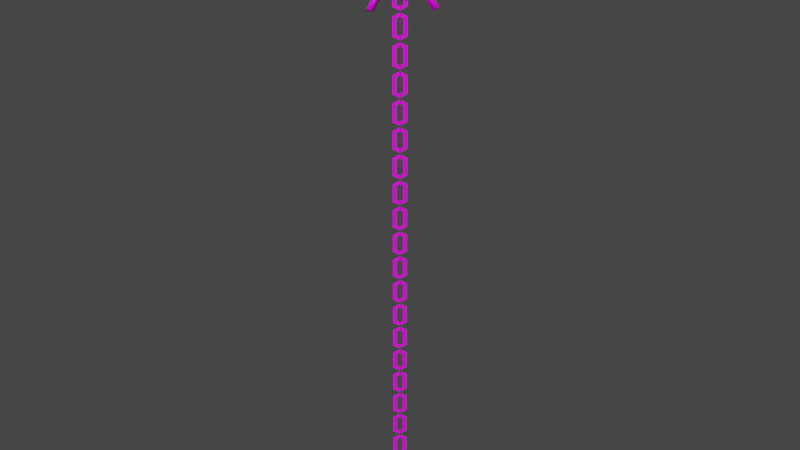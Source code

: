 # Source: naval_mine.blend  (saved by Blender 3.6.11; exported with 4.5.12 LTS)
import bpy
from mathutils import Matrix  # noqa: F401  (used for matrix-valued properties, if any)

bpy.ops.wm.read_factory_settings(use_empty=True)
scene = bpy.context.scene
scene.name = 'Scene'

# ---- collections
col_collection = bpy.data.collections.new('Collection'); scene.collection.children.link(col_collection)

# ---- images (referenced by path relative to the original .blend; pixels are not part of the script)
import os
ASSET_DIR = os.environ.get("B2B_ASSET_DIR", "")  # directory of the original .blend (textures are referenced by path, not embedded)
HERE = os.path.dirname(os.path.abspath(__file__))  # packed textures are extracted next to this script under _unpacked/

def load_image(name, relpath, width, height, colorspace="sRGB"):
    """Load a texture the original file referenced (path relative to the .blend, or extracted next to this script)."""
    p = next((c for c in (os.path.join(HERE, relpath), os.path.join(ASSET_DIR, relpath)) if relpath and os.path.exists(c)), "")
    if p:
        img = bpy.data.images.load(p, check_existing=True)
        img.name = name
    else:  # same state as the original file: an image datablock whose file is absent (Cycles renders it pink)
        img = bpy.data.images.new(name, width, height)
        img.source = "FILE"
        img.filepath = "//" + (relpath or name)
    img.colorspace_settings.name = colorspace
    return img
img_dirty_steel_png = load_image('dirty_steel.png', 'dirty_steel.png', 1024, 1024, 'sRGB')

# ---- materials (node trees are filled in below, after node groups)
mat_material = bpy.data.materials.new('Material')
mat_material.alpha_threshold = 0.0
mat_material.use_transparent_shadow = False
mat_material.roughness = 0.5
mat_material.line_color = (0.0, 0.0, 0.0, 1.0)

# ---- material node trees
mat_material.use_nodes = True; mat_material.node_tree.nodes.clear()
_N = mat_material.node_tree.nodes; _L = mat_material.node_tree.links
n0 = _N.new('ShaderNodeOutputMaterial'); n0.name = 'Material Output'; n0.location = (300, 300)
n1 = _N.new('ShaderNodeBsdfPrincipled'); n1.name = 'Principled BSDF'; n1.location = (10, 300)
n1.distribution = 'GGX'
n1.subsurface_method = 'RANDOM_WALK_SKIN'
n1.inputs[3].default_value = 1.45
n1.inputs[27].default_value = (0.0, 0.0, 0.0, 1.0)
n1.inputs[28].default_value = 1.0
n2 = _N.new('ShaderNodeMapping'); n2.name = 'Mapping'; n2.location = (-488, 245)
n3 = _N.new('ShaderNodeTexImage'); n3.name = 'Image Texture'; n3.location = (-266, 247)
n3.image = img_dirty_steel_png
n4 = _N.new('ShaderNodeTexCoord'); n4.name = 'Texture Coordinate'; n4.location = (-668, 141)
_L.new(n1.outputs[0], n0.inputs[0])
_L.new(n2.outputs[0], n3.inputs[0])
_L.new(n3.outputs[0], n1.inputs[0])
_L.new(n4.outputs[2], n2.inputs[0])
n0.is_active_output = True

# ---- world
world_world = bpy.data.worlds.new('World'); scene.world = world_world
world_world.use_nodes = True; world_world.node_tree.nodes.clear()
_N = world_world.node_tree.nodes; _L = world_world.node_tree.links
n0 = _N.new('ShaderNodeOutputWorld'); n0.name = 'World Output'; n0.location = (300, 300)
n1 = _N.new('ShaderNodeBackground'); n1.name = 'Background'; n1.location = (10, 300)
n1.inputs[0].default_value = (0.05088, 0.05088, 0.05088, 1.0)
_L.new(n1.outputs[0], n0.inputs[0])
n0.is_active_output = True
world_world.color = (0.05088, 0.05088, 0.05088)
world_world.use_sun_shadow = False
world_world.sun_shadow_jitter_overblur = 0.0

# ---- meshes
me_icosphere_001 = bpy.data.meshes.new('Icosphere.001')
me_icosphere_001.from_pydata([(0.0, 0.0, -1.0), (0.7236, -0.5257, -0.4472), (-0.2764, -0.8506, -0.4472), (-0.8944, 0.0, -0.4472), (-0.2764, 0.8506, -0.4472), (0.7236, 0.5257, -0.4472), (0.2764, -0.8506, 0.4472), (-0.7236, -0.5257, 0.4472), (-0.7236, 0.5257, 0.4472), (0.2764, 0.8506, 0.4472), (0.8944, 0.0, 0.4472), (0.0, 0.0, 1.0)], [], [(0, 1, 2), (1, 0, 5), (0, 2, 3), (0, 3, 4), (0, 4, 5), (1, 5, 10), (2, 1, 6), (3, 2, 7), (4, 3, 8), (5, 4, 9), (1, 10, 6), (2, 6, 7), (3, 7, 8), (4, 8, 9), (5, 9, 10), (6, 10, 11), (7, 6, 11), (8, 7, 11), (9, 8, 11), (10, 9, 11)])
me_icosphere_001.polygons.foreach_set('use_smooth', [True] * 20)
_uv = me_icosphere_001.uv_layers.new(name='UVMap')
_uv.uv.foreach_set('vector', [0.1798, 0.2826, 0.2508, 0.4056, 0.1088, 0.4056, 0.2508, 0.4056, 0.3218, 0.2826, 0.3928, 0.4056, 0.7478, 0.2826, 0.8188, 0.4056, 0.6768, 0.4056, 0.6058, 0.2826, 0.6768, 0.4056, 0.5348, 0.4056, 0.4638, 0.2826, 0.5348, 0.4056, 0.3928, 0.4056, 0.2508, 0.4056, 0.3928, 0.4056, 0.3218, 0.5286, 0.1088, 0.4056, 0.2508, 0.4056, 0.1798, 0.5286, 0.6768, 0.4056, 0.8188, 0.4056, 0.7478, 0.5286, 0.5348, 0.4056, 0.6768, 0.4056, 0.6058, 0.5286, 0.3928, 0.4056, 0.5348, 0.4056, 0.4638, 0.5286, 0.2508, 0.4056, 0.3218, 0.5286, 0.1798, 0.5286, 0.1088, 0.4056, 0.1798, 0.5286, 0.03776, 0.5286, 0.6768, 0.4056, 0.7478, 0.5286, 0.6058, 0.5286, 0.5348, 0.4056, 0.6058, 0.5286, 0.4638, 0.5286, 0.3928, 0.4056, 0.4638, 0.5286, 0.3218, 0.5286, 0.1798, 0.5286, 0.3218, 0.5286, 0.2508, 0.6516, 0.03776, 0.5286, 0.1798, 0.5286, 0.1088, 0.6516, 0.6058, 0.5286, 0.7478, 0.5286, 0.6768, 0.6516, 0.4638, 0.5286, 0.6058, 0.5286, 0.5348, 0.6516, 0.3218, 0.5286, 0.4638, 0.5286, 0.3928, 0.6516])
me_icosphere_001.materials.append(mat_material)
me_icosphere_001.update()
me_cylinder_001 = bpy.data.meshes.new('Cylinder.001')
me_cylinder_001.from_pydata([(0.0, 0.1, 0.9), (0.0, 0.1, 1.6), (0.0866, -0.05, 0.9), (0.0866, -0.05, 1.6), (-0.0866, -0.05, 0.9), (-0.0866, -0.05, 1.6), (-8.429e-08, -0.5657, 0.7071), (-1.433e-07, -1.061, 1.202), (0.0866, -0.6718, 0.601), (0.0866, -1.167, 1.096), (-0.0866, -0.6718, 0.601), (-0.0866, -1.167, 1.096), (-9.621e-08, -0.9, 0.1), (-1.552e-07, -1.6, 0.1), (0.0866, -0.9, -0.05), (0.0866, -1.6, -0.05), (-0.0866, -0.9, -0.05), (-0.0866, -1.6, -0.05), (-2.878e-08, -0.7071, -0.5657), (-2.878e-08, -1.202, -1.061), (0.0866, -0.601, -0.6718), (0.0866, -1.096, -1.167), (-0.0866, -0.601, -0.6718), (-0.0866, -1.096, -1.167), (1.628e-07, 0.5657, -0.7071), (3.053e-07, 1.061, -1.202), (0.0866, 0.6718, -0.601), (0.0866, 1.167, -1.096), (-0.0866, 0.6718, -0.601), (-0.0866, 1.167, -1.096), (1.747e-07, 0.9, -0.1), (3.172e-07, 1.6, -0.1), (0.0866, 0.9, 0.05), (0.0866, 1.6, 0.05), (-0.0866, 0.9, 0.05), (-0.0866, 1.6, 0.05), (1.073e-07, 0.7071, 0.5657), (1.907e-07, 1.202, 1.061), (0.0866, 0.601, 0.6718), (0.0866, 1.096, 1.167), (-0.0866, 0.601, 0.6718), (-0.0866, 1.096, 1.167), (0.5657, -2.98e-07, 0.7071), (1.061, -3.576e-07, 1.202), (0.6718, 0.0866, 0.601), (1.167, 0.0866, 1.096), (0.6718, -0.0866, 0.601), (1.167, -0.0866, 1.096), (0.9, -2.98e-07, 0.1), (1.6, -3.576e-07, 0.1), (0.9, 0.0866, -0.05), (1.6, 0.0866, -0.05), (0.9, -0.0866, -0.05), (1.6, -0.0866, -0.05), (0.7071, -2.384e-07, -0.5657), (1.202, -2.384e-07, -1.061), (0.601, 0.0866, -0.6718), (1.096, 0.0866, -1.167), (0.601, -0.0866, -0.6718), (1.096, -0.0866, -1.167), (-0.5657, -5.96e-08, -0.7071), (-1.061, 0.0, -1.202), (-0.6718, 0.0866, -0.601), (-1.167, 0.0866, -1.096), (-0.6718, -0.0866, -0.601), (-1.167, -0.0866, -1.096), (-0.9, -5.96e-08, -0.1), (-1.6, 0.0, -0.1), (-0.9, 0.0866, 0.05), (-1.6, 0.0866, 0.05), (-0.9, -0.0866, 0.05), (-1.6, -0.0866, 0.05), (-0.7071, -1.192e-07, 0.5657), (-1.202, -1.192e-07, 1.061), (-0.601, 0.0866, 0.6718), (-1.096, 0.0866, 1.167), (-0.601, -0.0866, 0.6718), (-1.096, -0.0866, 1.167)], [], [(0, 1, 3, 2), (2, 3, 5, 4), (3, 1, 5), (4, 5, 1, 0), (0, 2, 4), (6, 7, 9, 8), (8, 9, 11, 10), (9, 7, 11), (10, 11, 7, 6), (6, 8, 10), (12, 13, 15, 14), (14, 15, 17, 16), (15, 13, 17), (16, 17, 13, 12), (12, 14, 16), (18, 19, 21, 20), (20, 21, 23, 22), (21, 19, 23), (22, 23, 19, 18), (18, 20, 22), (24, 25, 27, 26), (26, 27, 29, 28), (27, 25, 29), (28, 29, 25, 24), (24, 26, 28), (30, 31, 33, 32), (32, 33, 35, 34), (33, 31, 35), (34, 35, 31, 30), (30, 32, 34), (36, 37, 39, 38), (38, 39, 41, 40), (39, 37, 41), (40, 41, 37, 36), (36, 38, 40), (42, 43, 45, 44), (44, 45, 47, 46), (45, 43, 47), (46, 47, 43, 42), (42, 44, 46), (48, 49, 51, 50), (50, 51, 53, 52), (51, 49, 53), (52, 53, 49, 48), (48, 50, 52), (54, 55, 57, 56), (56, 57, 59, 58), (57, 55, 59), (58, 59, 55, 54), (54, 56, 58), (60, 61, 63, 62), (62, 63, 65, 64), (63, 61, 65), (64, 65, 61, 60), (60, 62, 64), (66, 67, 69, 68), (68, 69, 71, 70), (69, 67, 71), (70, 71, 67, 66), (66, 68, 70), (72, 73, 75, 74), (74, 75, 77, 76), (75, 73, 77), (76, 77, 73, 72), (72, 74, 76)])
me_cylinder_001.polygons.foreach_set('use_smooth', [True] * 65)
_uv = me_cylinder_001.uv_layers.new(name='UVMap')
_uv.uv.foreach_set('vector', [0.6597, 0.6445, 0.7081, 0.6445, 0.7081, 0.6768, 0.6597, 0.6768, 0.6597, 0.6768, 0.7081, 0.6768, 0.7081, 0.7091, 0.6597, 0.7091, 0.974, 0.7053, 0.9391, 0.7254, 0.9391, 0.6851, 0.6597, 0.7091, 0.7081, 0.7091, 0.7081, 0.7414, 0.6597, 0.7414, 0.8062, 0.8793, 0.8411, 0.8592, 0.8062, 0.839, 0.7085, 0.6445, 0.757, 0.6445, 0.757, 0.6768, 0.7085, 0.6768, 0.7085, 0.6768, 0.757, 0.6768, 0.757, 0.7091, 0.7085, 0.7091, 0.974, 0.7459, 0.9391, 0.7661, 0.9391, 0.7258, 0.7085, 0.7091, 0.757, 0.7091, 0.757, 0.7414, 0.7085, 0.7414, 0.8414, 0.8793, 0.8763, 0.8592, 0.8414, 0.839, 0.7573, 0.6445, 0.8058, 0.6445, 0.8058, 0.6768, 0.7573, 0.6768, 0.7573, 0.6768, 0.8058, 0.6768, 0.8058, 0.7091, 0.7573, 0.7091, 0.974, 0.7866, 0.9391, 0.8067, 0.9391, 0.7664, 0.7573, 0.7091, 0.8058, 0.7091, 0.8058, 0.7414, 0.7573, 0.7414, 0.8767, 0.8793, 0.9116, 0.8592, 0.8767, 0.839, 0.6597, 0.7417, 0.7081, 0.7417, 0.7081, 0.774, 0.6597, 0.774, 0.6597, 0.774, 0.7081, 0.774, 0.7081, 0.8063, 0.6597, 0.8063, 0.8411, 0.9405, 0.8062, 0.9606, 0.8062, 0.9203, 0.6597, 0.8063, 0.7081, 0.8063, 0.7081, 0.8386, 0.6597, 0.8386, 0.8062, 0.9199, 0.8411, 0.8998, 0.8062, 0.8797, 0.7085, 0.7417, 0.757, 0.7417, 0.757, 0.774, 0.7085, 0.774, 0.7085, 0.774, 0.757, 0.774, 0.757, 0.8063, 0.7085, 0.8063, 0.8763, 0.9405, 0.8414, 0.9606, 0.8414, 0.9203, 0.7085, 0.8063, 0.757, 0.8063, 0.757, 0.8386, 0.7085, 0.8386, 0.8414, 0.9199, 0.8763, 0.8998, 0.8414, 0.8797, 0.7573, 0.7417, 0.8058, 0.7417, 0.8058, 0.774, 0.7573, 0.774, 0.7573, 0.774, 0.8058, 0.774, 0.8058, 0.8063, 0.7573, 0.8063, 0.9116, 0.9405, 0.8767, 0.9606, 0.8767, 0.9203, 0.7573, 0.8063, 0.8058, 0.8063, 0.8058, 0.8386, 0.7573, 0.8386, 0.8767, 0.9199, 0.9116, 0.8998, 0.8767, 0.8797, 0.8062, 0.6445, 0.8546, 0.6445, 0.8546, 0.6768, 0.8062, 0.6768, 0.8062, 0.6768, 0.8546, 0.6768, 0.8546, 0.7091, 0.8062, 0.7091, 0.9468, 0.9405, 0.9119, 0.9606, 0.9119, 0.9203, 0.8062, 0.7091, 0.8546, 0.7091, 0.8546, 0.7414, 0.8062, 0.7414, 0.9038, 0.6847, 0.9387, 0.6646, 0.9038, 0.6445, 0.8062, 0.7417, 0.8546, 0.7417, 0.8546, 0.774, 0.8062, 0.774, 0.8062, 0.774, 0.8546, 0.774, 0.8546, 0.8063, 0.8062, 0.8063, 0.9821, 0.8592, 0.9472, 0.8793, 0.9472, 0.839, 0.8062, 0.8063, 0.8546, 0.8063, 0.8546, 0.8386, 0.8062, 0.8386, 0.9038, 0.7254, 0.9387, 0.7053, 0.9038, 0.6851, 0.855, 0.6445, 0.9034, 0.6445, 0.9034, 0.6768, 0.855, 0.6768, 0.855, 0.6768, 0.9034, 0.6768, 0.9034, 0.7091, 0.855, 0.7091, 0.9821, 0.8998, 0.9472, 0.9199, 0.9472, 0.8797, 0.855, 0.7091, 0.9034, 0.7091, 0.9034, 0.7414, 0.855, 0.7414, 0.9038, 0.7661, 0.9387, 0.7459, 0.9038, 0.7258, 0.855, 0.7417, 0.9034, 0.7417, 0.9034, 0.774, 0.855, 0.774, 0.855, 0.774, 0.9034, 0.774, 0.9034, 0.8063, 0.855, 0.8063, 0.9821, 0.9405, 0.9472, 0.9606, 0.9472, 0.9203, 0.855, 0.8063, 0.9034, 0.8063, 0.9034, 0.8386, 0.855, 0.8386, 0.9038, 0.8067, 0.9387, 0.7866, 0.9038, 0.7664, 0.6597, 0.839, 0.7081, 0.839, 0.7081, 0.8713, 0.6597, 0.8713, 0.6597, 0.8713, 0.7081, 0.8713, 0.7081, 0.9036, 0.6597, 0.9036, 0.6946, 0.9564, 0.6597, 0.9766, 0.6597, 0.9363, 0.6597, 0.9036, 0.7081, 0.9036, 0.7081, 0.9359, 0.6597, 0.9359, 0.9119, 0.8793, 0.9468, 0.8592, 0.9119, 0.839, 0.7085, 0.839, 0.757, 0.839, 0.757, 0.8713, 0.7085, 0.8713, 0.7085, 0.8713, 0.757, 0.8713, 0.757, 0.9036, 0.7085, 0.9036, 0.7298, 0.9564, 0.695, 0.9766, 0.695, 0.9363, 0.7085, 0.9036, 0.757, 0.9036, 0.757, 0.9359, 0.7085, 0.9359, 0.9119, 0.9199, 0.9468, 0.8998, 0.9119, 0.8797, 0.7573, 0.839, 0.8058, 0.839, 0.8058, 0.8713, 0.7573, 0.8713, 0.7573, 0.8713, 0.8058, 0.8713, 0.8058, 0.9036, 0.7573, 0.9036, 0.7651, 0.9564, 0.7302, 0.9766, 0.7302, 0.9363, 0.7573, 0.9036, 0.8058, 0.9036, 0.8058, 0.9359, 0.7573, 0.9359, 0.9391, 0.6847, 0.974, 0.6646, 0.9391, 0.6445])
me_cylinder_001.materials.append(mat_material)
me_cylinder_001.update()
me_plane = bpy.data.meshes.new('Plane')
me_plane.from_pydata([(0.0, 0.0, -1.112), (0.1326, 0.1326, -1.287), (-0.1326, -0.1326, -1.287), (0.0, 0.0, -1.232), (0.1326, 0.1326, -0.7875), (0.0, 0.0, -0.6875), (-0.1326, -0.1326, -0.7875), (0.1326, -0.1326, -1.712), (-0.1326, 0.1326, -1.712), (0.1326, -0.1326, -1.212), (-0.1326, 0.1326, -1.212), (0.04773, -0.04773, -1.262), (0.04773, -0.04773, -1.663), (-0.04773, 0.04773, -1.663), (-0.04773, 0.04773, -1.262), (0.06187, 0.06187, -0.8289), (0.06187, 0.06187, -1.246), (0.0, 0.0, -1.812), (0.0, 0.0, -1.692), (-0.06187, -0.06187, -1.246), (-0.06187, -0.06187, -0.8289), (0.0, 0.0, -1.287), (0.0, 0.0, -1.387), (0.0, 0.0, -0.7875)], [], [(12, 11, 9, 7), (18, 12, 7, 17), (13, 18, 17, 8), (14, 13, 8, 10), (3, 14, 10, 0), (16, 15, 4, 1), (11, 3, 0, 9), (21, 16, 1, 22), (19, 21, 22, 2), (20, 19, 2, 6), (23, 20, 6, 5), (15, 23, 5, 4)])
me_plane.polygons.foreach_set('use_smooth', [True] * 12)
_uv = me_plane.uv_layers.new(name='UVMap')
_uv.uv.foreach_set('vector', [0.9319, 0.6077, 0.9544, 0.6077, 0.9564, 0.6162, 0.93, 0.6162, 0.9299, 0.6002, 0.9319, 0.6077, 0.93, 0.6162, 0.9252, 0.6002, 0.9319, 0.5927, 0.9299, 0.6002, 0.9252, 0.6002, 0.93, 0.5842, 0.9544, 0.5927, 0.9319, 0.5927, 0.93, 0.5842, 0.9564, 0.5842, 0.9564, 0.6002, 0.9544, 0.5927, 0.9564, 0.5842, 0.9612, 0.6002, 0.9319, 0.6077, 0.9544, 0.6077, 0.9564, 0.6162, 0.93, 0.6162, 0.9544, 0.6077, 0.9564, 0.6002, 0.9612, 0.6002, 0.9564, 0.6162, 0.93, 0.6002, 0.9319, 0.6077, 0.93, 0.6162, 0.9252, 0.6002, 0.9319, 0.5927, 0.93, 0.6002, 0.9252, 0.6002, 0.93, 0.5842, 0.9544, 0.5927, 0.9319, 0.5927, 0.93, 0.5842, 0.9564, 0.5842, 0.9564, 0.6002, 0.9544, 0.5927, 0.9564, 0.5842, 0.9612, 0.6002, 0.9544, 0.6077, 0.9564, 0.6002, 0.9612, 0.6002, 0.9564, 0.6162])
me_plane.materials.append(mat_material)
me_plane.update()

# ---- objects
ob_hull = bpy.data.objects.new('hull', me_icosphere_001)
ob_hertz_horn = bpy.data.objects.new('hertz horn', me_cylinder_001)
ob_chains = bpy.data.objects.new('chains', me_plane)

# ---- transforms, parenting, visibility, modifiers, constraints
ob_hull.location = (0.0, 0.0, 0.0)
ob_hertz_horn.location = (0.0, 0.0, 0.0)
ob_chains.location = (0.0, 0.0, 0.0)
_m = ob_chains.modifiers.new('Array', 'ARRAY')
_m.count = 20
_m.relative_offset_displace = (0.0, 0.0, -0.6667)

# ---- collection membership
col_collection.objects.link(ob_hull)
col_collection.objects.link(ob_hertz_horn)
col_collection.objects.link(ob_chains)

# ---- scene / render settings (as saved in the file)
scene.frame_start = 1; scene.frame_end = 250; scene.frame_set(1)
scene.render.engine = 'BLENDER_EEVEE_NEXT'
scene.cycles.sampling_pattern = 'TABULATED_SOBOL'
scene.view_settings.view_transform = 'Filmic'
bpy.context.view_layer.update()

# ---- added for rendering (the .blend has no active camera and no usable light): camera, sun
cam_auto = bpy.data.cameras.new('AutoCamera')
cam_auto.lens = 50.0
cam_auto.sensor_width = 36.0
cam_auto.clip_end = 1000.0
ob_auto_camera = bpy.data.objects.new('AutoCamera', cam_auto)
scene.collection.objects.link(ob_auto_camera)
ob_auto_camera.location = (16.8696, -20.2436, 6.26448)
ob_auto_camera.rotation_euler = (1.09748, -7.21219e-08, 0.694738)
scene.camera = ob_auto_camera
light_auto_sun = bpy.data.lights.new('AutoSun', 'SUN')
light_auto_sun.energy = 3.0
light_auto_sun.angle = 0.0523599
ob_auto_sun = bpy.data.objects.new('AutoSun', light_auto_sun)
scene.collection.objects.link(ob_auto_sun)
ob_auto_sun.rotation_euler = (0.872665, 0.174533, 0.523599)
bpy.context.view_layer.update()
